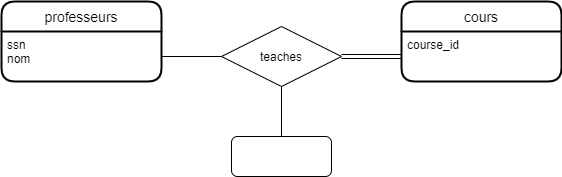

The diagram above was exported from draw.io. Its source (the exported page's mxGraphModel, read from the mxfile embedded in the PNG):
<mxGraphModel dx="1185" dy="577" grid="1" gridSize="10" guides="1" tooltips="1" connect="1" arrows="1" fold="1" page="1" pageScale="1" pageWidth="850" pageHeight="1100" math="0" shadow="0" extFonts="Permanent Marker^https://fonts.googleapis.com/css?family=Permanent+Marker">
  <root>
    <mxCell id="0" />
    <mxCell id="1" parent="0" />
    <mxCell id="5w5mWSJGyPEqfXXEy-zk-1" value="professeurs" style="swimlane;childLayout=stackLayout;horizontal=1;startSize=30;horizontalStack=0;rounded=1;fontSize=14;fontStyle=0;strokeWidth=2;resizeParent=0;resizeLast=1;shadow=0;dashed=0;align=center;" vertex="1" parent="1">
      <mxGeometry x="120" y="105" width="160" height="80" as="geometry" />
    </mxCell>
    <mxCell id="5w5mWSJGyPEqfXXEy-zk-2" value="ssn&#10;nom&#10;" style="align=left;strokeColor=none;fillColor=none;spacingLeft=4;fontSize=12;verticalAlign=top;resizable=0;rotatable=0;part=1;" vertex="1" parent="5w5mWSJGyPEqfXXEy-zk-1">
      <mxGeometry y="30" width="160" height="50" as="geometry" />
    </mxCell>
    <mxCell id="5w5mWSJGyPEqfXXEy-zk-3" value="cours" style="swimlane;childLayout=stackLayout;horizontal=1;startSize=30;horizontalStack=0;rounded=1;fontSize=14;fontStyle=0;strokeWidth=2;resizeParent=0;resizeLast=1;shadow=0;dashed=0;align=center;" vertex="1" parent="1">
      <mxGeometry x="520" y="105" width="160" height="80" as="geometry" />
    </mxCell>
    <mxCell id="5w5mWSJGyPEqfXXEy-zk-4" value="course_id&#10;" style="align=left;strokeColor=none;fillColor=none;spacingLeft=4;fontSize=12;verticalAlign=top;resizable=0;rotatable=0;part=1;" vertex="1" parent="5w5mWSJGyPEqfXXEy-zk-3">
      <mxGeometry y="30" width="160" height="50" as="geometry" />
    </mxCell>
    <mxCell id="5w5mWSJGyPEqfXXEy-zk-9" value="" style="edgeStyle=orthogonalEdgeStyle;rounded=0;orthogonalLoop=1;jettySize=auto;html=1;endArrow=none;endFill=0;" edge="1" parent="1" source="5w5mWSJGyPEqfXXEy-zk-5" target="5w5mWSJGyPEqfXXEy-zk-6">
      <mxGeometry relative="1" as="geometry" />
    </mxCell>
    <mxCell id="5w5mWSJGyPEqfXXEy-zk-5" value="" style="whiteSpace=wrap;html=1;align=center;rounded=1;" vertex="1" parent="1">
      <mxGeometry x="350" y="240" width="100" height="40" as="geometry" />
    </mxCell>
    <mxCell id="5w5mWSJGyPEqfXXEy-zk-6" value="teaches" style="shape=rhombus;perimeter=rhombusPerimeter;whiteSpace=wrap;html=1;align=center;" vertex="1" parent="1">
      <mxGeometry x="340" y="130" width="120" height="60" as="geometry" />
    </mxCell>
    <mxCell id="5w5mWSJGyPEqfXXEy-zk-7" value="" style="edgeStyle=orthogonalEdgeStyle;rounded=0;orthogonalLoop=1;jettySize=auto;html=1;endArrow=none;endFill=0;startArrow=none;startFill=0;" edge="1" parent="1" source="5w5mWSJGyPEqfXXEy-zk-2" target="5w5mWSJGyPEqfXXEy-zk-6">
      <mxGeometry relative="1" as="geometry" />
    </mxCell>
    <mxCell id="5w5mWSJGyPEqfXXEy-zk-10" value="" style="edgeStyle=orthogonalEdgeStyle;rounded=0;orthogonalLoop=1;jettySize=auto;html=1;startArrow=none;startFill=0;endArrow=none;endFill=0;shape=link;" edge="1" parent="1" source="5w5mWSJGyPEqfXXEy-zk-4" target="5w5mWSJGyPEqfXXEy-zk-6">
      <mxGeometry y="-40" relative="1" as="geometry">
        <mxPoint as="offset" />
      </mxGeometry>
    </mxCell>
  </root>
</mxGraphModel>